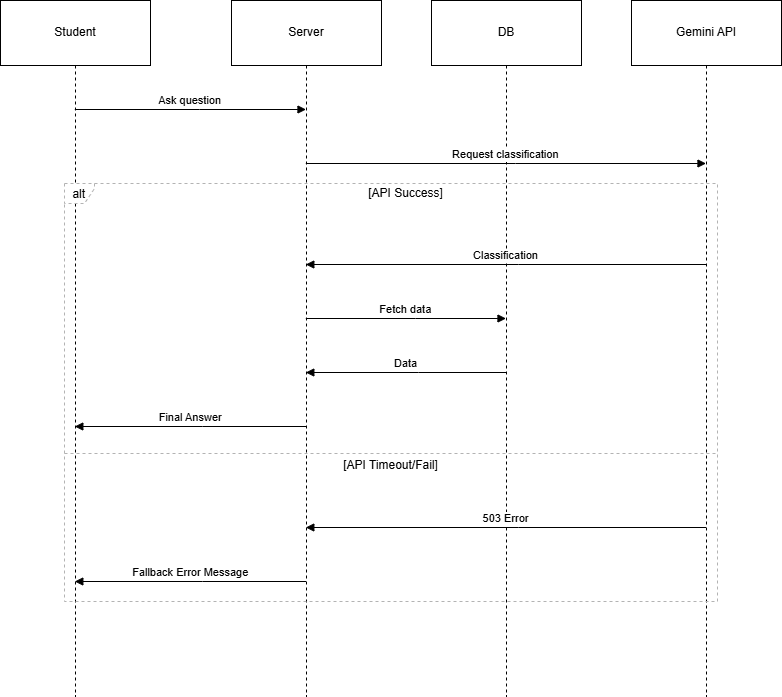

The diagram above was exported from draw.io. Its source (the exported page's mxGraphModel, read from the mxfile embedded in the PNG):
<mxGraphModel dx="1113" dy="702" grid="1" gridSize="10" guides="1" tooltips="1" connect="1" arrows="1" fold="1" page="1" pageScale="1" pageWidth="827" pageHeight="1169" math="0" shadow="0">
  <root>
    <mxCell id="0" />
    <mxCell id="1" parent="0" />
    <mxCell id="2" parent="1" style="shape=umlLifeline;perimeter=lifelinePerimeter;whiteSpace=wrap;container=1;dropTarget=0;collapsible=0;recursiveResize=0;outlineConnect=0;portConstraint=eastwest;newEdgeStyle={&quot;edgeStyle&quot;:&quot;elbowEdgeStyle&quot;,&quot;elbow&quot;:&quot;vertical&quot;,&quot;curved&quot;:0,&quot;rounded&quot;:0};size=65;" value="Student" vertex="1">
      <mxGeometry height="696" width="150" as="geometry" />
    </mxCell>
    <mxCell id="3" parent="1" style="shape=umlLifeline;perimeter=lifelinePerimeter;whiteSpace=wrap;container=1;dropTarget=0;collapsible=0;recursiveResize=0;outlineConnect=0;portConstraint=eastwest;newEdgeStyle={&quot;edgeStyle&quot;:&quot;elbowEdgeStyle&quot;,&quot;elbow&quot;:&quot;vertical&quot;,&quot;curved&quot;:0,&quot;rounded&quot;:0};size=65;" value="Server" vertex="1">
      <mxGeometry height="696" width="150" x="231" as="geometry" />
    </mxCell>
    <mxCell id="4" parent="1" style="shape=umlLifeline;perimeter=lifelinePerimeter;whiteSpace=wrap;container=1;dropTarget=0;collapsible=0;recursiveResize=0;outlineConnect=0;portConstraint=eastwest;newEdgeStyle={&quot;edgeStyle&quot;:&quot;elbowEdgeStyle&quot;,&quot;elbow&quot;:&quot;vertical&quot;,&quot;curved&quot;:0,&quot;rounded&quot;:0};size=65;" value="DB" vertex="1">
      <mxGeometry height="696" width="150" x="431" as="geometry" />
    </mxCell>
    <mxCell id="5" parent="1" style="shape=umlLifeline;perimeter=lifelinePerimeter;whiteSpace=wrap;container=1;dropTarget=0;collapsible=0;recursiveResize=0;outlineConnect=0;portConstraint=eastwest;newEdgeStyle={&quot;edgeStyle&quot;:&quot;elbowEdgeStyle&quot;,&quot;elbow&quot;:&quot;vertical&quot;,&quot;curved&quot;:0,&quot;rounded&quot;:0};size=65;" value="Gemini API" vertex="1">
      <mxGeometry height="696" width="150" x="631" as="geometry" />
    </mxCell>
    <mxCell id="6" parent="1" style="shape=umlFrame;dashed=1;pointerEvents=0;dropTarget=0;strokeColor=#B3B3B3;height=20;width=30" value="alt" vertex="1">
      <mxGeometry height="418" width="653" x="64" y="183" as="geometry" />
    </mxCell>
    <mxCell id="7" parent="6" style="text;strokeColor=none;fillColor=none;align=center;verticalAlign=middle;whiteSpace=wrap;" value="[API Success]" vertex="1">
      <mxGeometry height="20" width="623" x="30" as="geometry" />
    </mxCell>
    <mxCell id="8" parent="6" style="shape=line;dashed=1;whiteSpace=wrap;verticalAlign=top;labelPosition=center;verticalLabelPosition=middle;align=center;strokeColor=#B3B3B3;" value="[API Timeout/Fail]" vertex="1">
      <mxGeometry height="4" width="653" y="268" as="geometry" />
    </mxCell>
    <mxCell id="9" edge="1" parent="1" source="2" style="verticalAlign=bottom;edgeStyle=elbowEdgeStyle;elbow=vertical;curved=0;rounded=0;endArrow=block;" target="3" value="Ask question">
      <mxGeometry relative="1" as="geometry">
        <Array as="points">
          <mxPoint x="199" y="109" />
        </Array>
      </mxGeometry>
    </mxCell>
    <mxCell id="10" edge="1" parent="1" source="3" style="verticalAlign=bottom;edgeStyle=elbowEdgeStyle;elbow=vertical;curved=0;rounded=0;endArrow=block;" target="5" value="Request classification">
      <mxGeometry relative="1" as="geometry">
        <Array as="points">
          <mxPoint x="515" y="163" />
        </Array>
      </mxGeometry>
    </mxCell>
    <mxCell id="11" edge="1" parent="1" source="5" style="verticalAlign=bottom;edgeStyle=elbowEdgeStyle;elbow=vertical;curved=0;rounded=0;endArrow=block;" target="3" value="Classification">
      <mxGeometry relative="1" as="geometry">
        <Array as="points">
          <mxPoint x="518" y="264" />
        </Array>
      </mxGeometry>
    </mxCell>
    <mxCell id="12" edge="1" parent="1" source="3" style="verticalAlign=bottom;edgeStyle=elbowEdgeStyle;elbow=vertical;curved=0;rounded=0;endArrow=block;" target="4" value="Fetch data">
      <mxGeometry relative="1" as="geometry">
        <Array as="points">
          <mxPoint x="415" y="318" />
        </Array>
      </mxGeometry>
    </mxCell>
    <mxCell id="13" edge="1" parent="1" source="4" style="verticalAlign=bottom;edgeStyle=elbowEdgeStyle;elbow=vertical;curved=0;rounded=0;endArrow=block;" target="3" value="Data">
      <mxGeometry relative="1" as="geometry">
        <Array as="points">
          <mxPoint x="418" y="372" />
        </Array>
      </mxGeometry>
    </mxCell>
    <mxCell id="14" edge="1" parent="1" source="3" style="verticalAlign=bottom;edgeStyle=elbowEdgeStyle;elbow=vertical;curved=0;rounded=0;endArrow=block;" target="2" value="Final Answer">
      <mxGeometry relative="1" as="geometry">
        <Array as="points">
          <mxPoint x="202" y="426" />
        </Array>
      </mxGeometry>
    </mxCell>
    <mxCell id="15" edge="1" parent="1" source="5" style="verticalAlign=bottom;edgeStyle=elbowEdgeStyle;elbow=vertical;curved=0;rounded=0;endArrow=block;" target="3" value="503 Error">
      <mxGeometry relative="1" as="geometry">
        <Array as="points">
          <mxPoint x="518" y="527" />
        </Array>
      </mxGeometry>
    </mxCell>
    <mxCell id="16" edge="1" parent="1" source="3" style="verticalAlign=bottom;edgeStyle=elbowEdgeStyle;elbow=vertical;curved=0;rounded=0;endArrow=block;" target="2" value="Fallback Error Message">
      <mxGeometry relative="1" as="geometry">
        <Array as="points">
          <mxPoint x="202" y="581" />
        </Array>
      </mxGeometry>
    </mxCell>
  </root>
</mxGraphModel>